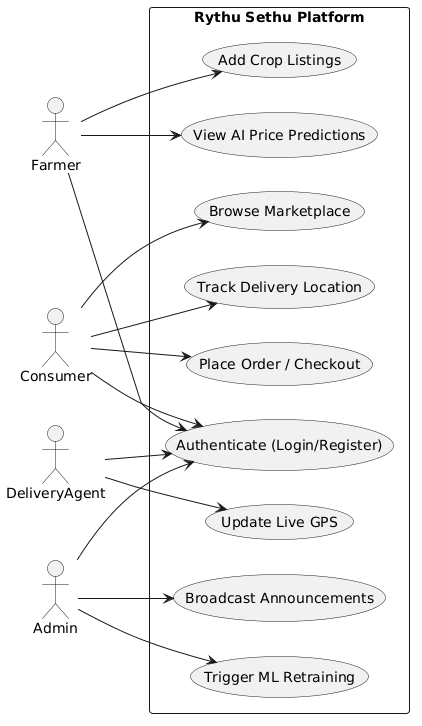

The diagram above was rendered by PlantUML. Its source (embedded in the PNG):
@startuml
left to right direction
skinparam packageStyle rectangle

actor Farmer
actor Consumer
actor DeliveryAgent
actor Admin

package "Rythu Sethu Platform" {
  usecase "Authenticate (Login/Register)" as UC1
  usecase "Add Crop Listings" as UC2
  usecase "View AI Price Predictions" as UC3
  usecase "Browse Marketplace" as UC4
  usecase "Place Order / Checkout" as UC5
  usecase "Track Delivery Location" as UC6
  usecase "Update Live GPS" as UC7
  usecase "Trigger ML Retraining" as UC8
  usecase "Broadcast Announcements" as UC9
}

Farmer --> UC1
Farmer --> UC2
Farmer --> UC3

Consumer --> UC1
Consumer --> UC4
Consumer --> UC5
Consumer --> UC6

DeliveryAgent --> UC1
DeliveryAgent --> UC7

Admin --> UC1
Admin --> UC8
Admin --> UC9
@enduml